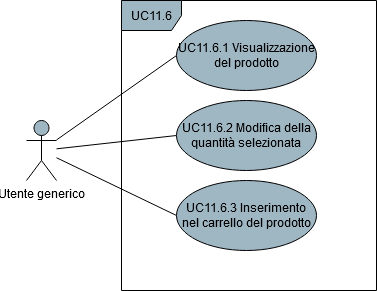

The diagram above was exported from draw.io. Its source (the exported page's mxGraphModel, read from the mxfile embedded in the PNG):
<mxGraphModel dx="1038" dy="491" grid="1" gridSize="10" guides="1" tooltips="1" connect="1" arrows="1" fold="1" page="1" pageScale="1" pageWidth="850" pageHeight="1100" math="0" shadow="0">
  <root>
    <mxCell id="0" />
    <mxCell id="1" parent="0" />
    <mxCell id="91bnOnWIWstpu17TpPb4-4" style="rounded=0;orthogonalLoop=1;jettySize=auto;html=1;entryX=0;entryY=0.5;entryDx=0;entryDy=0;endArrow=none;endFill=0;" parent="1" source="91bnOnWIWstpu17TpPb4-1" target="91bnOnWIWstpu17TpPb4-3" edge="1">
      <mxGeometry relative="1" as="geometry" />
    </mxCell>
    <mxCell id="bLCyY0Xk3GY4FDAfaLq9-7" style="edgeStyle=none;rounded=0;orthogonalLoop=1;jettySize=auto;html=1;entryX=0;entryY=0.5;entryDx=0;entryDy=0;endArrow=none;endFill=0;" parent="1" source="91bnOnWIWstpu17TpPb4-1" target="bLCyY0Xk3GY4FDAfaLq9-1" edge="1">
      <mxGeometry relative="1" as="geometry" />
    </mxCell>
    <mxCell id="bLCyY0Xk3GY4FDAfaLq9-8" style="edgeStyle=none;rounded=0;orthogonalLoop=1;jettySize=auto;html=1;entryX=0;entryY=0.5;entryDx=0;entryDy=0;endArrow=none;endFill=0;" parent="1" source="91bnOnWIWstpu17TpPb4-1" target="bLCyY0Xk3GY4FDAfaLq9-2" edge="1">
      <mxGeometry relative="1" as="geometry" />
    </mxCell>
    <mxCell id="91bnOnWIWstpu17TpPb4-1" value="Utente generico" style="shape=umlActor;verticalLabelPosition=bottom;verticalAlign=top;html=1;fillColor=#9FB6C3;" parent="1" vertex="1">
      <mxGeometry x="180" y="340" width="30" height="60" as="geometry" />
    </mxCell>
    <mxCell id="91bnOnWIWstpu17TpPb4-2" value="UC11.6" style="shape=umlFrame;whiteSpace=wrap;html=1;fillColor=#9FB6C3;" parent="1" vertex="1">
      <mxGeometry x="275" y="220" width="255" height="290" as="geometry" />
    </mxCell>
    <mxCell id="91bnOnWIWstpu17TpPb4-3" value="UC11.6.1 Visualizzazione del prodotto" style="ellipse;whiteSpace=wrap;html=1;fillColor=#9FB6C3;" parent="1" vertex="1">
      <mxGeometry x="330" y="240" width="140" height="70" as="geometry" />
    </mxCell>
    <mxCell id="bLCyY0Xk3GY4FDAfaLq9-1" value="UC11.6.2 Modifica della quantità selezionata" style="ellipse;whiteSpace=wrap;html=1;fillColor=#9FB6C3;" parent="1" vertex="1">
      <mxGeometry x="330" y="320" width="140" height="70" as="geometry" />
    </mxCell>
    <mxCell id="bLCyY0Xk3GY4FDAfaLq9-2" value="UC11.6.3 Inserimento nel carrello del prodotto" style="ellipse;whiteSpace=wrap;html=1;fillColor=#9FB6C3;" parent="1" vertex="1">
      <mxGeometry x="330" y="400" width="140" height="70" as="geometry" />
    </mxCell>
  </root>
</mxGraphModel>